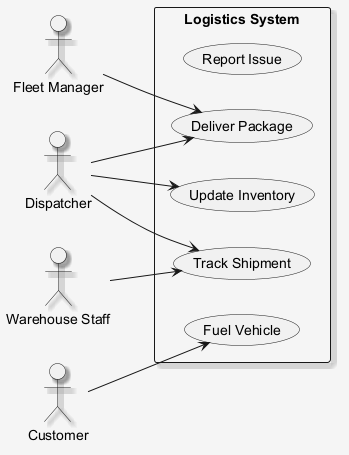

The diagram above was rendered by PlantUML. Its source (embedded in the PNG):
@startuml
skinparam shadowing false
skinparam backgroundColor #F5F5F5
skinparam shadowing true
left to right direction
actor "Fleet Manager" as FM
actor "Warehouse Staff" as WS
actor "Dispatcher" as D
actor "Customer" as C
rectangle "Logistics System" {
  usecase "Report Issue" as UC_ReportIssue
  usecase "Track Shipment" as UC_TrackShipment
  usecase "Fuel Vehicle" as UC_FuelVehicle
  usecase "Update Inventory" as UC_UpdateInventory
  usecase "Deliver Package" as UC_DeliverPackage
}
FM --> UC_DeliverPackage
WS --> UC_TrackShipment
D --> UC_DeliverPackage
D --> UC_TrackShipment
D --> UC_UpdateInventory
C --> UC_FuelVehicle
@enduml